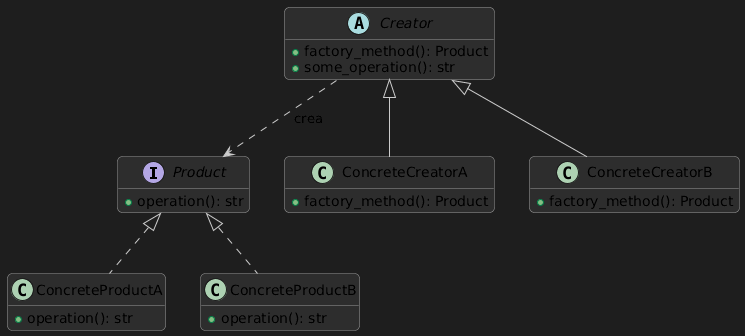

The diagram above was rendered by PlantUML. Its source (embedded in the PNG):
@startuml
skinparam backgroundColor #1e1e1e
skinparam classBackgroundColor #2d2d2d
skinparam classBorderColor #999999
skinparam classArrowColor #cccccc
skinparam shadowing false
skinparam roundcorner 10
hide empty members

interface Product {
  +operation(): str
}

class ConcreteProductA {
  +operation(): str
}
class ConcreteProductB {
  +operation(): str
}

abstract class Creator {
  +factory_method(): Product
  +some_operation(): str
}
class ConcreteCreatorA {
  +factory_method(): Product
}
class ConcreteCreatorB {
  +factory_method(): Product
}

Product <|.. ConcreteProductA
Product <|.. ConcreteProductB
Creator <|-- ConcreteCreatorA
Creator <|-- ConcreteCreatorB
Creator ..> Product : crea
@enduml